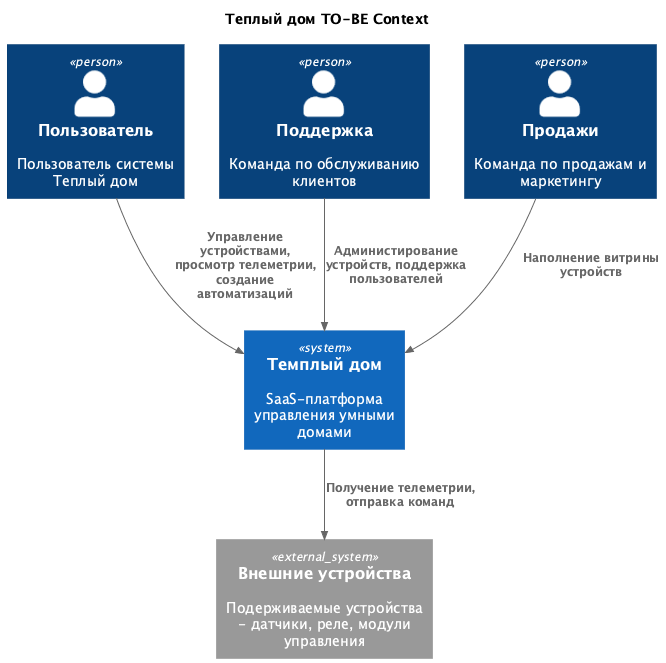

The diagram above was rendered by PlantUML. Its source (embedded in the PNG):
@startuml
title Теплый дом TO-BE Context 

top to bottom direction

!includeurl https://raw.githubusercontent.com/RicardoNiepel/C4-PlantUML/master/C4_Component.puml

Person(user, "Пользователь", "Пользователь системы Теплый дом")
Person(support, "Поддержка", "Команда по обслуживанию клиентов")
Person(sales, "Продажи", "Команда по продажам и маркетингу")

System(WarmHouseSystem, "Темплый дом", "SaaS-платформа управления умными домами")

System_Ext(devices, "Внешние устройства", "Подерживаемые устройства - датчики, реле, модули управления")
' System_Ext(payments, "Платёжная система", "Внешний платёжный шлюз")

Rel(user, WarmHouseSystem, "Управление устройствами, просмотр телеметрии, создание автоматизаций")
Rel(support, WarmHouseSystem, "Администирование устройств, поддержка пользователей")
Rel(sales, WarmHouseSystem, "Наполнение витрины устройств")
Rel(WarmHouseSystem, devices, "Получение телеметрии, отправка команд")
' Rel(WarmHouseSystem, payments, "Оплата заказа")

@enduml